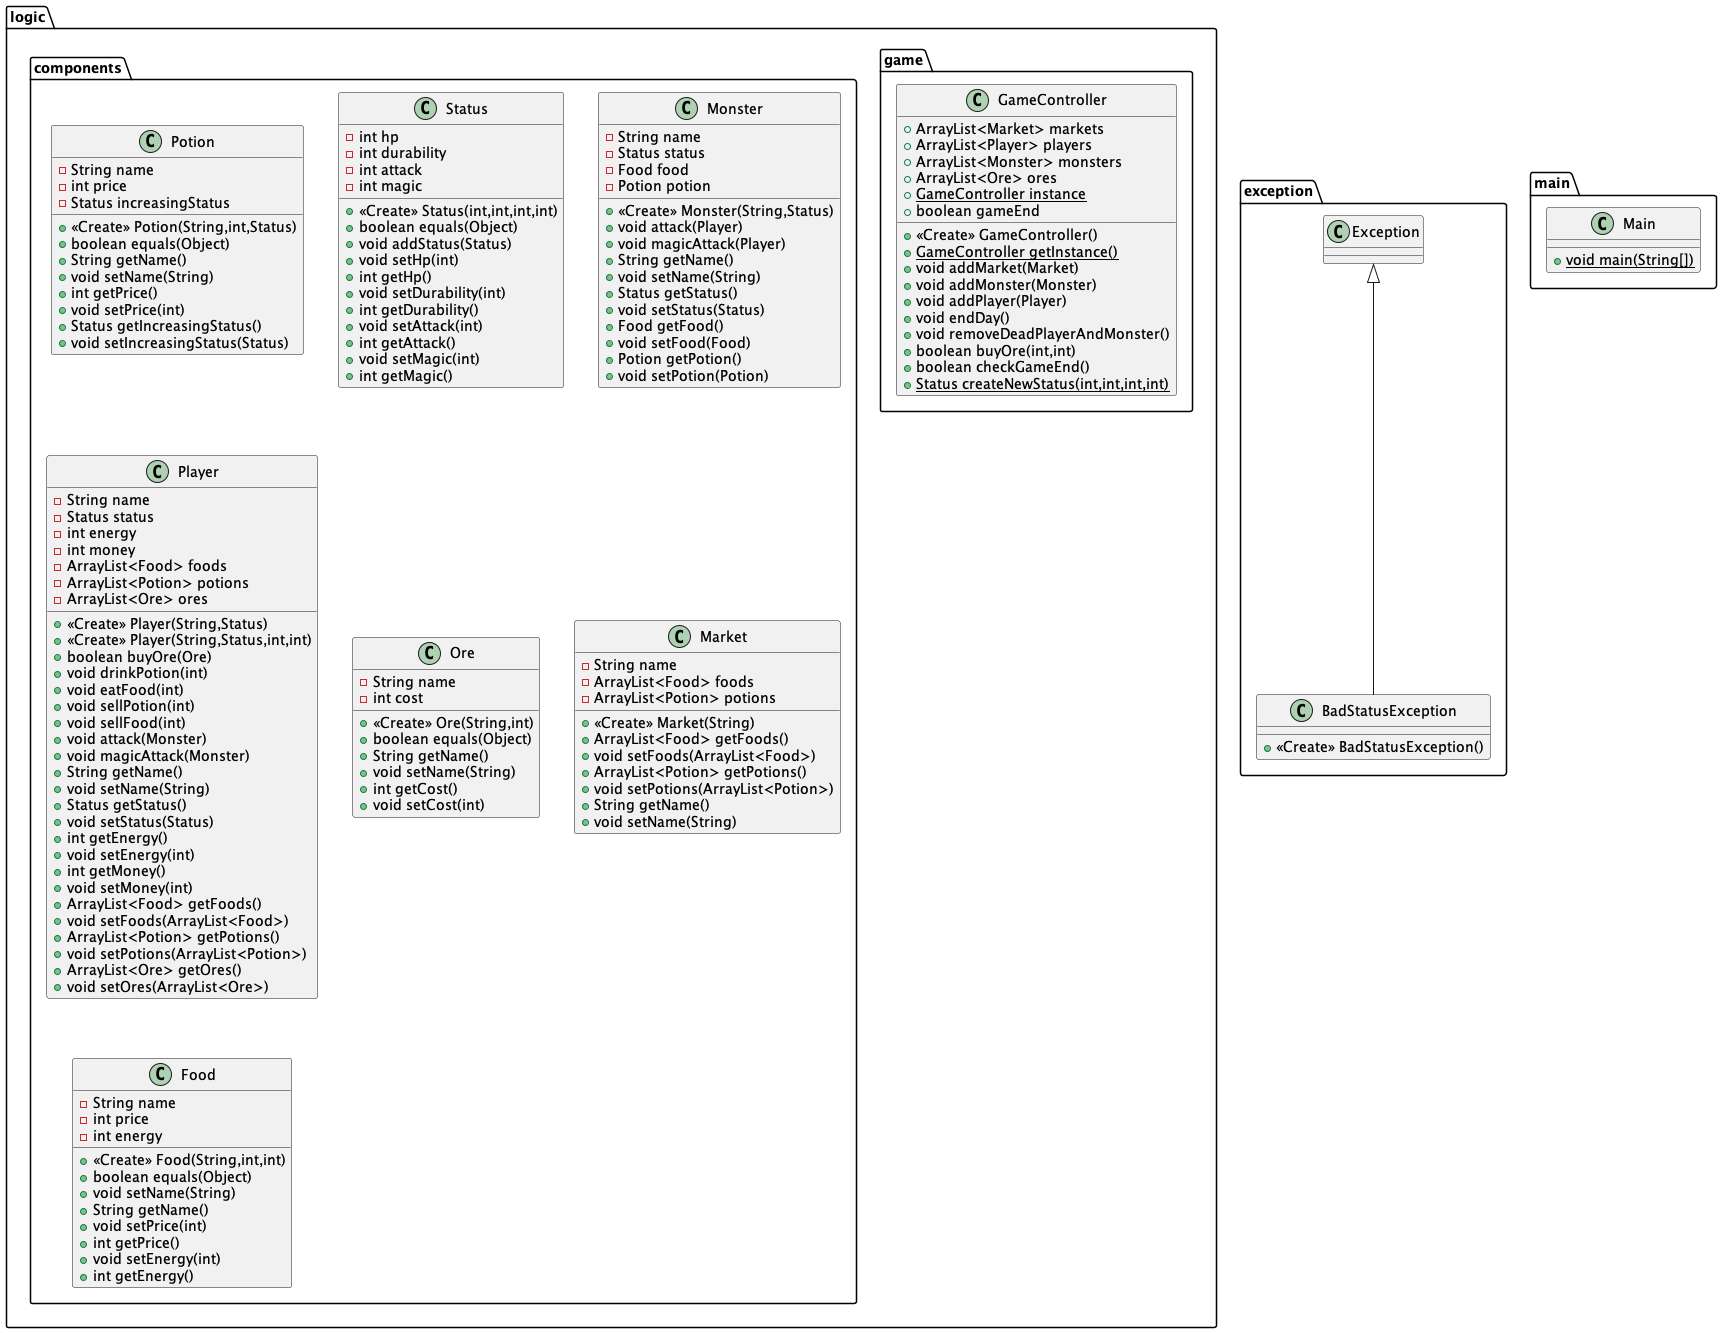

The diagram above was rendered by PlantUML. Its source (embedded in the PNG):
@startuml
class logic.game.GameController {
+ ArrayList<Market> markets
+ ArrayList<Player> players
+ ArrayList<Monster> monsters
+ ArrayList<Ore> ores
+ {static} GameController instance
+ boolean gameEnd
+ <<Create>> GameController()
+ {static} GameController getInstance()
+ void addMarket(Market)
+ void addMonster(Monster)
+ void addPlayer(Player)
+ void endDay()
+ void removeDeadPlayerAndMonster()
+ boolean buyOre(int,int)
+ boolean checkGameEnd()
+ {static} Status createNewStatus(int,int,int,int)
}
class exception.BadStatusException {
+ <<Create>> BadStatusException()
}
class main.Main {
+ {static} void main(String[])
}
class logic.components.Potion {
- String name
- int price
- Status increasingStatus
+ <<Create>> Potion(String,int,Status)
+ boolean equals(Object)
+ String getName()
+ void setName(String)
+ int getPrice()
+ void setPrice(int)
+ Status getIncreasingStatus()
+ void setIncreasingStatus(Status)
}
class logic.components.Status {
- int hp
- int durability
- int attack
- int magic
+ <<Create>> Status(int,int,int,int)
+ boolean equals(Object)
+ void addStatus(Status)
+ void setHp(int)
+ int getHp()
+ void setDurability(int)
+ int getDurability()
+ void setAttack(int)
+ int getAttack()
+ void setMagic(int)
+ int getMagic()
}
class logic.components.Monster {
- String name
- Status status
- Food food
- Potion potion
+ <<Create>> Monster(String,Status)
+ void attack(Player)
+ void magicAttack(Player)
+ String getName()
+ void setName(String)
+ Status getStatus()
+ void setStatus(Status)
+ Food getFood()
+ void setFood(Food)
+ Potion getPotion()
+ void setPotion(Potion)
}
class logic.components.Player {
- String name
- Status status
- int energy
- int money
- ArrayList<Food> foods
- ArrayList<Potion> potions
- ArrayList<Ore> ores
+ <<Create>> Player(String,Status)
+ <<Create>> Player(String,Status,int,int)
+ boolean buyOre(Ore)
+ void drinkPotion(int)
+ void eatFood(int)
+ void sellPotion(int)
+ void sellFood(int)
+ void attack(Monster)
+ void magicAttack(Monster)
+ String getName()
+ void setName(String)
+ Status getStatus()
+ void setStatus(Status)
+ int getEnergy()
+ void setEnergy(int)
+ int getMoney()
+ void setMoney(int)
+ ArrayList<Food> getFoods()
+ void setFoods(ArrayList<Food>)
+ ArrayList<Potion> getPotions()
+ void setPotions(ArrayList<Potion>)
+ ArrayList<Ore> getOres()
+ void setOres(ArrayList<Ore>)
}
class logic.components.Ore {
- String name
- int cost
+ <<Create>> Ore(String,int)
+ boolean equals(Object)
+ String getName()
+ void setName(String)
+ int getCost()
+ void setCost(int)
}
class logic.components.Market {
- String name
- ArrayList<Food> foods
- ArrayList<Potion> potions
+ <<Create>> Market(String)
+ ArrayList<Food> getFoods()
+ void setFoods(ArrayList<Food>)
+ ArrayList<Potion> getPotions()
+ void setPotions(ArrayList<Potion>)
+ String getName()
+ void setName(String)
}
class logic.components.Food {
- String name
- int price
- int energy
+ <<Create>> Food(String,int,int)
+ boolean equals(Object)
+ void setName(String)
+ String getName()
+ void setPrice(int)
+ int getPrice()
+ void setEnergy(int)
+ int getEnergy()
}


exception.Exception <|-- exception.BadStatusException
@enduml